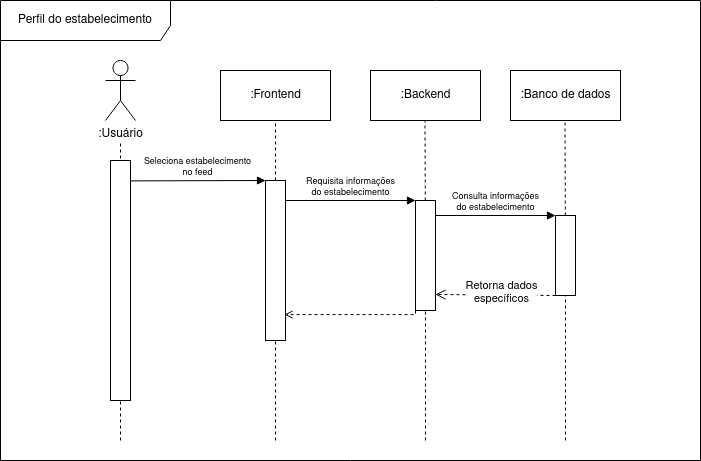

The diagram above was exported from draw.io. Its source (the exported page's mxGraphModel, read from the mxfile embedded in the PNG):
<mxGraphModel dx="796" dy="492" grid="1" gridSize="10" guides="1" tooltips="1" connect="1" arrows="1" fold="1" page="1" pageScale="1" pageWidth="850" pageHeight="1100" math="0" shadow="0">
  <root>
    <mxCell id="0" />
    <mxCell id="1" parent="0" />
    <mxCell id="wPjN30_b02J9ynO5_Pxm-1" value="Perfil do estabelecimento" style="shape=umlFrame;whiteSpace=wrap;html=1;width=170;height=40;" vertex="1" parent="1">
      <mxGeometry x="110" y="40" width="700" height="460" as="geometry" />
    </mxCell>
    <mxCell id="wPjN30_b02J9ynO5_Pxm-13" value="" style="endArrow=none;html=1;strokeWidth=1;endSize=22;startSize=16;jumpSize=0;jumpStyle=arc;targetPerimeterSpacing=0;rounded=0;dashed=1;" edge="1" parent="1">
      <mxGeometry width="50" height="50" relative="1" as="geometry">
        <mxPoint x="230" y="480" as="sourcePoint" />
        <mxPoint x="230" y="180" as="targetPoint" />
      </mxGeometry>
    </mxCell>
    <mxCell id="wPjN30_b02J9ynO5_Pxm-2" value="" style="rounded=0;whiteSpace=wrap;html=1;" vertex="1" parent="1">
      <mxGeometry x="220" y="200" width="20" height="240" as="geometry" />
    </mxCell>
    <mxCell id="wPjN30_b02J9ynO5_Pxm-3" value=":Usuário" style="shape=umlActor;verticalLabelPosition=bottom;verticalAlign=top;html=1;" vertex="1" parent="1">
      <mxGeometry x="215" y="100" width="30" height="60" as="geometry" />
    </mxCell>
    <mxCell id="wPjN30_b02J9ynO5_Pxm-4" value=":Frontend" style="html=1;" vertex="1" parent="1">
      <mxGeometry x="330" y="110" width="110" height="50" as="geometry" />
    </mxCell>
    <mxCell id="wPjN30_b02J9ynO5_Pxm-5" value=":Backend" style="html=1;" vertex="1" parent="1">
      <mxGeometry x="480" y="110" width="110" height="50" as="geometry" />
    </mxCell>
    <mxCell id="wPjN30_b02J9ynO5_Pxm-6" value=":Banco de dados" style="html=1;" vertex="1" parent="1">
      <mxGeometry x="620" y="110" width="110" height="50" as="geometry" />
    </mxCell>
    <mxCell id="wPjN30_b02J9ynO5_Pxm-10" value="" style="endArrow=none;html=1;entryX=0.5;entryY=1;entryDx=0;entryDy=0;strokeWidth=1;endSize=22;startSize=16;jumpSize=0;jumpStyle=arc;targetPerimeterSpacing=0;rounded=0;dashed=1;" edge="1" parent="1" source="wPjN30_b02J9ynO5_Pxm-14">
      <mxGeometry width="50" height="50" relative="1" as="geometry">
        <mxPoint x="385" y="775" as="sourcePoint" />
        <mxPoint x="385" y="160" as="targetPoint" />
      </mxGeometry>
    </mxCell>
    <mxCell id="wPjN30_b02J9ynO5_Pxm-11" value="" style="endArrow=none;html=1;entryX=0.5;entryY=1;entryDx=0;entryDy=0;strokeWidth=1;endSize=22;startSize=16;jumpSize=0;jumpStyle=arc;targetPerimeterSpacing=0;rounded=0;dashed=1;" edge="1" parent="1" source="wPjN30_b02J9ynO5_Pxm-19">
      <mxGeometry width="50" height="50" relative="1" as="geometry">
        <mxPoint x="534.5" y="775" as="sourcePoint" />
        <mxPoint x="534.5" y="160" as="targetPoint" />
      </mxGeometry>
    </mxCell>
    <mxCell id="wPjN30_b02J9ynO5_Pxm-12" value="" style="endArrow=none;html=1;entryX=0.5;entryY=1;entryDx=0;entryDy=0;strokeWidth=1;endSize=22;startSize=16;jumpSize=0;jumpStyle=arc;targetPerimeterSpacing=0;rounded=0;dashed=1;" edge="1" parent="1" source="wPjN30_b02J9ynO5_Pxm-23">
      <mxGeometry width="50" height="50" relative="1" as="geometry">
        <mxPoint x="674.5" y="775" as="sourcePoint" />
        <mxPoint x="674.5" y="160" as="targetPoint" />
      </mxGeometry>
    </mxCell>
    <mxCell id="wPjN30_b02J9ynO5_Pxm-14" value="" style="rounded=0;whiteSpace=wrap;html=1;" vertex="1" parent="1">
      <mxGeometry x="375" y="220" width="20" height="160" as="geometry" />
    </mxCell>
    <mxCell id="wPjN30_b02J9ynO5_Pxm-15" value="" style="endArrow=none;html=1;entryX=0.5;entryY=1;entryDx=0;entryDy=0;strokeWidth=1;endSize=22;startSize=16;jumpSize=0;jumpStyle=arc;targetPerimeterSpacing=0;rounded=0;dashed=1;" edge="1" parent="1" target="wPjN30_b02J9ynO5_Pxm-14">
      <mxGeometry width="50" height="50" relative="1" as="geometry">
        <mxPoint x="385" y="480" as="sourcePoint" />
        <mxPoint x="385" y="160" as="targetPoint" />
      </mxGeometry>
    </mxCell>
    <mxCell id="wPjN30_b02J9ynO5_Pxm-17" value="&lt;div style=&quot;font-size: 9px&quot;&gt;&lt;font style=&quot;font-size: 9px&quot;&gt;Seleciona estabelecimento&lt;/font&gt;&lt;/div&gt;&lt;div style=&quot;font-size: 9px&quot;&gt;&lt;font style=&quot;font-size: 9px&quot;&gt;&lt;font style=&quot;font-size: 9px&quot;&gt;no feed&lt;/font&gt;&lt;br&gt;&lt;/font&gt;&lt;/div&gt;" style="html=1;verticalAlign=bottom;endArrow=block;entryX=0;entryY=0;entryDx=0;entryDy=0;exitX=1.002;exitY=0.085;exitDx=0;exitDy=0;exitPerimeter=0;" edge="1" parent="1" source="wPjN30_b02J9ynO5_Pxm-2" target="wPjN30_b02J9ynO5_Pxm-14">
      <mxGeometry width="80" relative="1" as="geometry">
        <mxPoint x="240" y="200" as="sourcePoint" />
        <mxPoint x="320" y="200" as="targetPoint" />
      </mxGeometry>
    </mxCell>
    <mxCell id="zw7d8AFFXNr0ykAQey5Z-1" style="edgeStyle=orthogonalEdgeStyle;rounded=0;orthogonalLoop=1;jettySize=auto;html=1;exitX=0;exitY=1;exitDx=0;exitDy=0;entryX=0.95;entryY=0.838;entryDx=0;entryDy=0;entryPerimeter=0;dashed=1;endArrow=open;endFill=0;" edge="1" parent="1" source="wPjN30_b02J9ynO5_Pxm-19" target="wPjN30_b02J9ynO5_Pxm-14">
      <mxGeometry relative="1" as="geometry">
        <Array as="points">
          <mxPoint x="525" y="354" />
        </Array>
      </mxGeometry>
    </mxCell>
    <mxCell id="wPjN30_b02J9ynO5_Pxm-19" value="" style="rounded=0;whiteSpace=wrap;html=1;" vertex="1" parent="1">
      <mxGeometry x="525" y="240" width="20" height="110" as="geometry" />
    </mxCell>
    <mxCell id="wPjN30_b02J9ynO5_Pxm-20" value="" style="endArrow=none;html=1;entryX=0.5;entryY=1;entryDx=0;entryDy=0;strokeWidth=1;endSize=22;startSize=16;jumpSize=0;jumpStyle=arc;targetPerimeterSpacing=0;rounded=0;dashed=1;" edge="1" parent="1" target="wPjN30_b02J9ynO5_Pxm-19">
      <mxGeometry width="50" height="50" relative="1" as="geometry">
        <mxPoint x="535" y="480" as="sourcePoint" />
        <mxPoint x="534.5" y="160" as="targetPoint" />
      </mxGeometry>
    </mxCell>
    <mxCell id="wPjN30_b02J9ynO5_Pxm-21" value="&lt;div style=&quot;font-size: 9px&quot;&gt;&lt;font style=&quot;font-size: 9px&quot;&gt;Requisita informações&lt;/font&gt;&lt;/div&gt;&lt;div style=&quot;font-size: 9px&quot;&gt;&lt;font style=&quot;font-size: 9px&quot;&gt;do estabelecimento&lt;br&gt;&lt;/font&gt;&lt;/div&gt;" style="html=1;verticalAlign=bottom;endArrow=block;exitX=1.02;exitY=0.037;exitDx=0;exitDy=0;exitPerimeter=0;entryX=0;entryY=0;entryDx=0;entryDy=0;" edge="1" parent="1" target="wPjN30_b02J9ynO5_Pxm-19">
      <mxGeometry width="80" relative="1" as="geometry">
        <mxPoint x="395" y="240" as="sourcePoint" />
        <mxPoint x="520" y="240" as="targetPoint" />
      </mxGeometry>
    </mxCell>
    <mxCell id="wPjN30_b02J9ynO5_Pxm-23" value="" style="rounded=0;whiteSpace=wrap;html=1;" vertex="1" parent="1">
      <mxGeometry x="665" y="255" width="20" height="80" as="geometry" />
    </mxCell>
    <mxCell id="wPjN30_b02J9ynO5_Pxm-24" value="" style="endArrow=none;html=1;entryX=0.5;entryY=1;entryDx=0;entryDy=0;strokeWidth=1;endSize=22;startSize=16;jumpSize=0;jumpStyle=arc;targetPerimeterSpacing=0;rounded=0;dashed=1;" edge="1" parent="1" target="wPjN30_b02J9ynO5_Pxm-23">
      <mxGeometry width="50" height="50" relative="1" as="geometry">
        <mxPoint x="675" y="480" as="sourcePoint" />
        <mxPoint x="674.5" y="160" as="targetPoint" />
      </mxGeometry>
    </mxCell>
    <mxCell id="wPjN30_b02J9ynO5_Pxm-25" value="&lt;div style=&quot;font-size: 9px&quot;&gt;&lt;font style=&quot;font-size: 9px&quot;&gt;Consulta informações&lt;/font&gt;&lt;/div&gt;&lt;div style=&quot;font-size: 9px&quot;&gt;&lt;font style=&quot;font-size: 9px&quot;&gt;do estabelecimento&lt;br&gt;&lt;/font&gt;&lt;/div&gt;" style="html=1;verticalAlign=bottom;endArrow=block;exitX=1.02;exitY=0.037;exitDx=0;exitDy=0;exitPerimeter=0;entryX=0;entryY=0;entryDx=0;entryDy=0;" edge="1" parent="1" target="wPjN30_b02J9ynO5_Pxm-23">
      <mxGeometry width="80" relative="1" as="geometry">
        <mxPoint x="545" y="255" as="sourcePoint" />
        <mxPoint x="660" y="255" as="targetPoint" />
      </mxGeometry>
    </mxCell>
    <mxCell id="wPjN30_b02J9ynO5_Pxm-26" value="" style="html=1;verticalAlign=bottom;endArrow=open;dashed=1;endSize=8;" edge="1" parent="1">
      <mxGeometry relative="1" as="geometry">
        <mxPoint x="665" y="335" as="sourcePoint" />
        <mxPoint x="545" y="334" as="targetPoint" />
      </mxGeometry>
    </mxCell>
    <mxCell id="zw7d8AFFXNr0ykAQey5Z-2" value="Retorna dados&lt;br&gt;específicos" style="edgeLabel;html=1;align=center;verticalAlign=middle;resizable=0;points=[];" connectable="0" vertex="1" parent="wPjN30_b02J9ynO5_Pxm-26">
      <mxGeometry x="-0.2274" y="-3" relative="1" as="geometry">
        <mxPoint x="-8.36" as="offset" />
      </mxGeometry>
    </mxCell>
  </root>
</mxGraphModel>